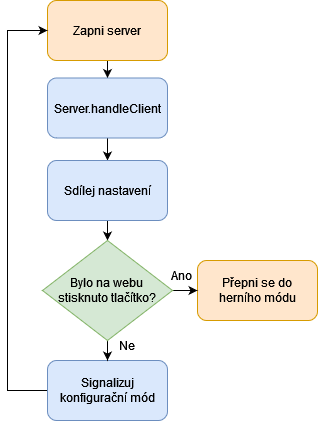

The diagram above was exported from draw.io. Its source (the exported page's mxGraphModel, read from the mxfile embedded in the PNG):
<mxGraphModel dx="1195" dy="660" grid="1" gridSize="10" guides="1" tooltips="1" connect="1" arrows="1" fold="1" page="1" pageScale="1" pageWidth="827" pageHeight="1169" math="0" shadow="0">
  <root>
    <mxCell id="0" />
    <mxCell id="1" parent="0" />
    <mxCell id="ogMmAw-v47WA5XelZpfH-37" style="edgeStyle=orthogonalEdgeStyle;rounded=0;orthogonalLoop=1;jettySize=auto;html=1;" edge="1" parent="1" source="ogMmAw-v47WA5XelZpfH-3" target="ogMmAw-v47WA5XelZpfH-4">
      <mxGeometry relative="1" as="geometry" />
    </mxCell>
    <mxCell id="ogMmAw-v47WA5XelZpfH-3" value="Zapni server" style="rounded=1;whiteSpace=wrap;html=1;fillColor=#ffe6cc;strokeColor=#d79b00;" vertex="1" parent="1">
      <mxGeometry x="280" y="280" width="120" height="60" as="geometry" />
    </mxCell>
    <mxCell id="ogMmAw-v47WA5XelZpfH-38" style="edgeStyle=orthogonalEdgeStyle;rounded=0;orthogonalLoop=1;jettySize=auto;html=1;" edge="1" parent="1" source="ogMmAw-v47WA5XelZpfH-4" target="ogMmAw-v47WA5XelZpfH-5">
      <mxGeometry relative="1" as="geometry" />
    </mxCell>
    <mxCell id="ogMmAw-v47WA5XelZpfH-4" value="Server.handleClient" style="rounded=1;whiteSpace=wrap;html=1;fillColor=#dae8fc;strokeColor=#6c8ebf;" vertex="1" parent="1">
      <mxGeometry x="280" y="357.5" width="120" height="60" as="geometry" />
    </mxCell>
    <mxCell id="ogMmAw-v47WA5XelZpfH-53" style="edgeStyle=orthogonalEdgeStyle;rounded=0;orthogonalLoop=1;jettySize=auto;html=1;entryX=0.5;entryY=0;entryDx=0;entryDy=0;" edge="1" parent="1" source="ogMmAw-v47WA5XelZpfH-5" target="ogMmAw-v47WA5XelZpfH-52">
      <mxGeometry relative="1" as="geometry" />
    </mxCell>
    <mxCell id="ogMmAw-v47WA5XelZpfH-5" value="Sdílej nastavení" style="rounded=1;whiteSpace=wrap;html=1;fillColor=#dae8fc;strokeColor=#6c8ebf;" vertex="1" parent="1">
      <mxGeometry x="280" y="440" width="120" height="60" as="geometry" />
    </mxCell>
    <mxCell id="ogMmAw-v47WA5XelZpfH-50" style="edgeStyle=orthogonalEdgeStyle;rounded=0;orthogonalLoop=1;jettySize=auto;html=1;" edge="1" parent="1" source="ogMmAw-v47WA5XelZpfH-23">
      <mxGeometry relative="1" as="geometry">
        <mxPoint x="280" y="310" as="targetPoint" />
        <Array as="points">
          <mxPoint x="240" y="670" />
          <mxPoint x="240" y="310" />
        </Array>
      </mxGeometry>
    </mxCell>
    <mxCell id="ogMmAw-v47WA5XelZpfH-23" value="Signalizuj konfigurační mód" style="rounded=1;whiteSpace=wrap;html=1;fillColor=#dae8fc;strokeColor=#6c8ebf;" vertex="1" parent="1">
      <mxGeometry x="280" y="640" width="120" height="60" as="geometry" />
    </mxCell>
    <mxCell id="ogMmAw-v47WA5XelZpfH-51" value="&lt;div&gt;Přepni se do &lt;br&gt;&lt;/div&gt;&lt;div&gt;herního módu&lt;/div&gt;" style="rounded=1;whiteSpace=wrap;html=1;fillColor=#ffe6cc;strokeColor=#d79b00;" vertex="1" parent="1">
      <mxGeometry x="430" y="540" width="120" height="60" as="geometry" />
    </mxCell>
    <mxCell id="ogMmAw-v47WA5XelZpfH-54" style="edgeStyle=orthogonalEdgeStyle;rounded=0;orthogonalLoop=1;jettySize=auto;html=1;" edge="1" parent="1" source="ogMmAw-v47WA5XelZpfH-52" target="ogMmAw-v47WA5XelZpfH-23">
      <mxGeometry relative="1" as="geometry" />
    </mxCell>
    <mxCell id="ogMmAw-v47WA5XelZpfH-57" style="edgeStyle=orthogonalEdgeStyle;rounded=0;orthogonalLoop=1;jettySize=auto;html=1;entryX=0;entryY=0.5;entryDx=0;entryDy=0;" edge="1" parent="1" source="ogMmAw-v47WA5XelZpfH-52" target="ogMmAw-v47WA5XelZpfH-51">
      <mxGeometry relative="1" as="geometry" />
    </mxCell>
    <mxCell id="ogMmAw-v47WA5XelZpfH-52" value="&lt;div&gt;Bylo na webu &lt;br&gt;&lt;/div&gt;&lt;div&gt;stisknuto tlačítko?&lt;/div&gt;" style="rhombus;whiteSpace=wrap;html=1;fillColor=#d5e8d4;strokeColor=#82b366;" vertex="1" parent="1">
      <mxGeometry x="275" y="520" width="130" height="100" as="geometry" />
    </mxCell>
    <mxCell id="ogMmAw-v47WA5XelZpfH-55" value="Ne" style="text;html=1;strokeColor=none;fillColor=none;align=center;verticalAlign=middle;whiteSpace=wrap;rounded=0;" vertex="1" parent="1">
      <mxGeometry x="330" y="610" width="60" height="30" as="geometry" />
    </mxCell>
    <mxCell id="ogMmAw-v47WA5XelZpfH-56" value="Ano" style="text;html=1;strokeColor=none;fillColor=none;align=center;verticalAlign=middle;whiteSpace=wrap;rounded=0;" vertex="1" parent="1">
      <mxGeometry x="384" y="540" width="60" height="30" as="geometry" />
    </mxCell>
  </root>
</mxGraphModel>